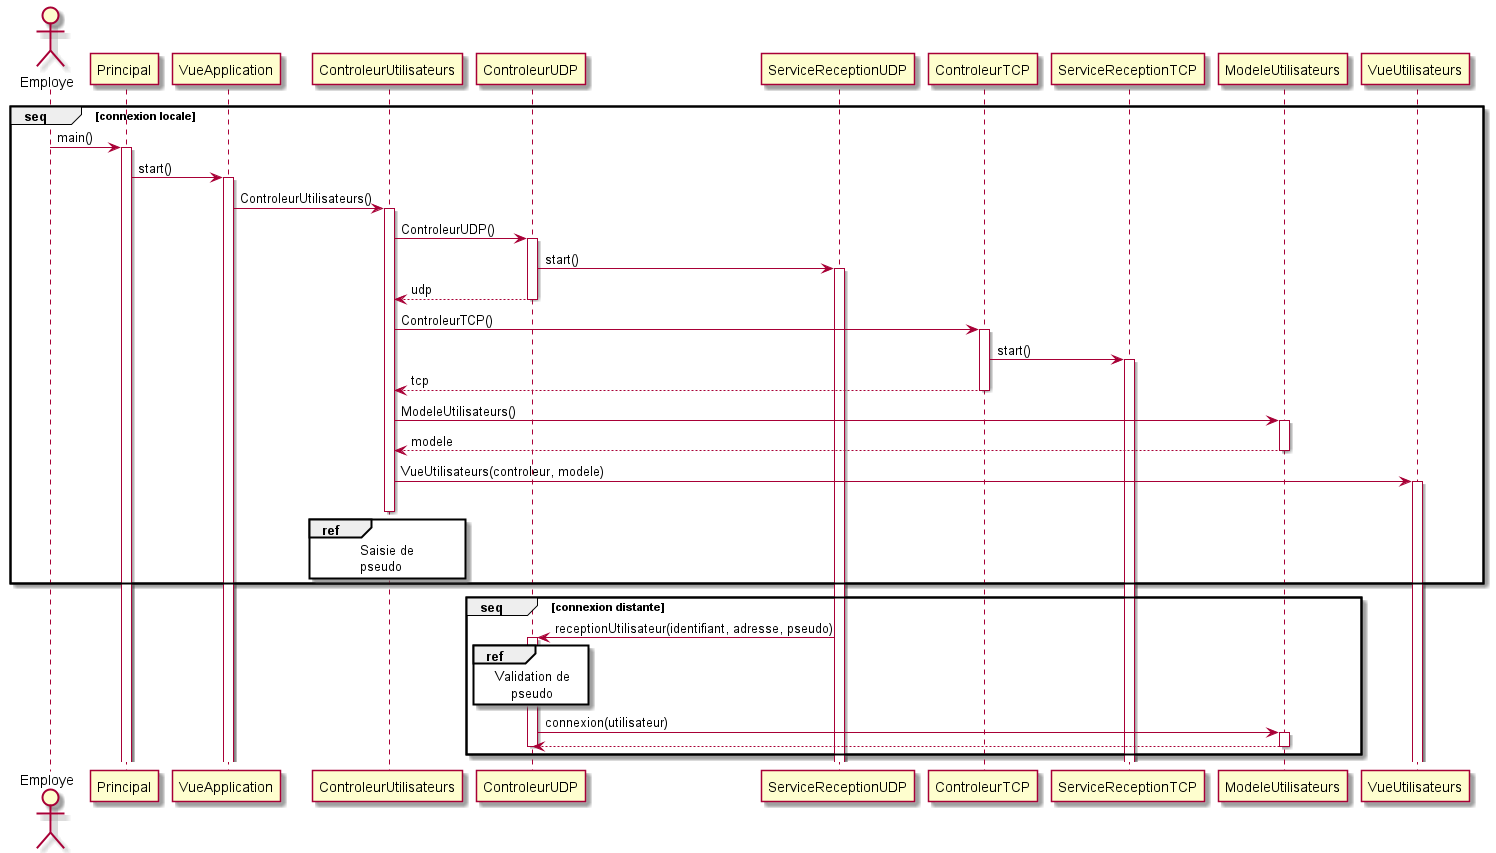

The diagram above was rendered by PlantUML. Its source (embedded in the PNG):
@startuml Connexion
actor Employe
group seq [connexion locale]
    Employe -> Principal : main()
    activate Principal
    Principal -> VueApplication : start()
    activate VueApplication 
    VueApplication -> ControleurUtilisateurs : ControleurUtilisateurs()
    activate ControleurUtilisateurs
    ControleurUtilisateurs -> ControleurUDP : ControleurUDP()
    activate ControleurUDP
    ControleurUDP -> ServiceReceptionUDP : start()
    activate ServiceReceptionUDP
    ControleurUDP --> ControleurUtilisateurs : udp
    deactivate ControleurUDP
    ControleurUtilisateurs -> ControleurTCP : ControleurTCP()
    activate ControleurTCP
    ControleurTCP -> ServiceReceptionTCP : start()
    activate ServiceReceptionTCP
    ControleurTCP --> ControleurUtilisateurs : tcp
    deactivate ControleurTCP
    ControleurUtilisateurs -> ModeleUtilisateurs : ModeleUtilisateurs()
    activate ModeleUtilisateurs
    ModeleUtilisateurs --> ControleurUtilisateurs : modele
    deactivate ModeleUtilisateurs
    ControleurUtilisateurs -> VueUtilisateurs : VueUtilisateurs(controleur, modele)
    activate VueUtilisateurs
    ref over ControleurUtilisateurs
        Saisie de 
        pseudo
    end ref
    deactivate ControleurUtilisateurs
end
group seq [connexion distante]
    ServiceReceptionUDP -> ControleurUDP : receptionUtilisateur(identifiant, adresse, pseudo)
    activate ControleurUDP
    ref over ControleurUDP
        Validation de
            pseudo
    end ref
    ControleurUDP -> ModeleUtilisateurs : connexion(utilisateur)
    activate ModeleUtilisateurs
    ModeleUtilisateurs --> ControleurUDP
    deactivate ModeleUtilisateurs
    deactivate ControleurUDP
end
@enduml